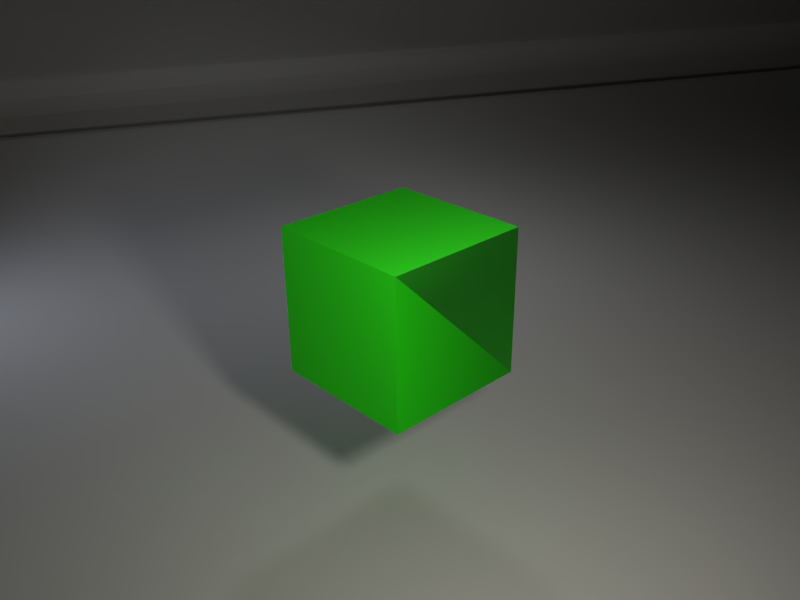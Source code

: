 # Source: BSDFWoodFloor.blend  (saved by Blender 2.79.0; exported with 4.5.12 LTS)
import bpy
from mathutils import Matrix  # noqa: F401  (used for matrix-valued properties, if any)

bpy.ops.wm.read_factory_settings(use_empty=True)
scene = bpy.context.scene
scene.name = 'Scene'

# ---- collections
col_collection_1 = bpy.data.collections.new('Collection 1'); scene.collection.children.link(col_collection_1)

# ---- images (referenced by path relative to the original .blend; pixels are not part of the script)
import os
ASSET_DIR = os.environ.get("B2B_ASSET_DIR", "")  # directory of the original .blend (textures are referenced by path, not embedded)
HERE = os.path.dirname(os.path.abspath(__file__))  # packed textures are extracted next to this script under _unpacked/

def load_image(name, relpath, width, height, colorspace="sRGB"):
    """Load a texture the original file referenced (path relative to the .blend, or extracted next to this script)."""
    p = next((c for c in (os.path.join(HERE, relpath), os.path.join(ASSET_DIR, relpath)) if relpath and os.path.exists(c)), "")
    if p:
        img = bpy.data.images.load(p, check_existing=True)
        img.name = name
    else:  # same state as the original file: an image datablock whose file is absent (Cycles renders it pink)
        img = bpy.data.images.new(name, width, height)
        img.source = "FILE"
        img.filepath = "//" + (relpath or name)
    img.colorspace_settings.name = colorspace
    return img
img_woodflooring044_nrm_3k_jpg_001 = load_image('WoodFlooring044_NRM_3K.jpg.001', 'textures/WoodFlooring044/3K/WoodFlooring044_NRM_3K.jpg', 1024, 1024, 'Non-Color')
img_woodflooring044_gloss_3k_jpg_001 = load_image('WoodFlooring044_GLOSS_3K.jpg.001', 'textures/WoodFlooring044/3K/WoodFlooring044_GLOSS_3K.jpg', 1024, 1024, 'Non-Color')
img_woodflooring044_col_3k_grayscale_jpeg = load_image('WoodFlooring044_COL_3K_grayscale.jpeg', 'textures/WoodFlooring044/3K/WoodFlooring044_COL_3K_grayscale.jpeg', 1024, 1024, 'sRGB')

# ---- materials (node trees are filled in below, after node groups)
mat_material_001 = bpy.data.materials.new('Material.001')
mat_material_001.alpha_threshold = 0.0
mat_material_001.roughness = 0.5

# ---- node groups
ng_bsdfwoodfloor = bpy.data.node_groups.new('BSDFWoodFloor', 'ShaderNodeTree')
_s = ng_bsdfwoodfloor.interface.new_socket(name='BSDF', in_out='OUTPUT', socket_type='NodeSocketShader')
_s = ng_bsdfwoodfloor.interface.new_socket(name='Color', in_out='INPUT', socket_type='NodeSocketColor')
_s.default_value = (0.5, 0.5, 0.5, 1.0)
_N = ng_bsdfwoodfloor.nodes; _L = ng_bsdfwoodfloor.links
n0 = _N.new('ShaderNodeBsdfPrincipled'); n0.name = 'Principled BSDF'; n0.location = (259, 28)
n0.width = 150
n0.subsurface_method = 'BURLEY'
n0.inputs[3].default_value = 1.45
n0.inputs[9].default_value = (1.0, 1.0, 1.0)
n1 = _N.new('ShaderNodeTexImage'); n1.name = 'Image Texture.001'; n1.location = (-214, -276)
n1.width = 140
n1.image = img_woodflooring044_nrm_3k_jpg_001
n2 = _N.new('ShaderNodeNormalMap'); n2.name = 'Normal Map'; n2.location = (6, -340)
n3 = _N.new('ShaderNodeInvert'); n3.name = 'Invert'; n3.location = (19, -102)
n4 = _N.new('ShaderNodeMix'); n4.name = 'Mix'; n4.location = (56, 195)
n4.data_type = 'RGBA'
n4.blend_type = 'COLOR'
n4.inputs[0].default_value = 1.0
n5 = _N.new('NodeGroupInput'); n5.name = 'Group Input'; n5.location = (-436, 0)
n6 = _N.new('NodeGroupOutput'); n6.name = 'Group Output'; n6.location = (459, 0)
n7 = _N.new('ShaderNodeTexImage'); n7.name = 'Image Texture.002'; n7.location = (-210, -2)
n7.width = 140
n7.image = img_woodflooring044_gloss_3k_jpg_001
n8 = _N.new('ShaderNodeTexImage'); n8.name = 'Image Texture'; n8.location = (-391, 336)
n8.width = 144
n8.image = img_woodflooring044_col_3k_grayscale_jpeg
n9 = _N.new('ShaderNodeBrightContrast'); n9.name = 'Bright/Contrast'; n9.location = (-164, 226)
n9.inputs[1].default_value = 0.2
_L.new(n1.outputs[0], n2.inputs[1])
_L.new(n2.outputs[0], n0.inputs[5])
_L.new(n7.outputs[0], n3.inputs[1])
_L.new(n3.outputs[0], n0.inputs[2])
_L.new(n8.outputs[0], n9.inputs[0])
_L.new(n4.outputs[2], n0.inputs[0])
_L.new(n0.outputs[0], n6.inputs[0])
_L.new(n5.outputs[0], n4.inputs[7])
_L.new(n9.outputs[0], n4.inputs[6])
n6.is_active_output = True

# ---- material node trees
mat_material_001.use_nodes = True; mat_material_001.node_tree.nodes.clear()
_N = mat_material_001.node_tree.nodes; _L = mat_material_001.node_tree.links
n0 = _N.new('ShaderNodeOutputMaterial'); n0.name = 'Material Output'; n0.location = (316, 233)
n1 = _N.new('ShaderNodeRGB'); n1.name = 'RGB'; n1.location = (-288, 261)
n1.outputs[0].default_value = (0.007885, 0.5, 0.0, 1.0)
n2 = _N.new('ShaderNodeGroup'); n2.name = 'Group'; n2.location = (55, 250)
n2.node_tree = ng_bsdfwoodfloor
_L.new(n2.outputs[0], n0.inputs[0])
_L.new(n1.outputs[0], n2.inputs[0])
n0.is_active_output = True

# ---- world
world_world = bpy.data.worlds.new('World'); scene.world = world_world
world_world.use_nodes = True; world_world.node_tree.nodes.clear()
_N = world_world.node_tree.nodes; _L = world_world.node_tree.links
n0 = _N.new('ShaderNodeOutputWorld'); n0.name = 'World Output'; n0.location = (300, 300)
n1 = _N.new('ShaderNodeBackground'); n1.name = 'Background'; n1.location = (10, 300)
n1.inputs[0].default_value = (0.05088, 0.05088, 0.05088, 1.0)
n1.inputs[1].default_value = 0.0
_L.new(n1.outputs[0], n0.inputs[0])
n0.is_active_output = True
world_world.color = (0.05088, 0.05088, 0.05088)
world_world.use_sun_shadow = False
world_world.sun_shadow_jitter_overblur = 0.0
world_world.cycles.sampling_method = 'MANUAL'

# ---- cameras
cam_camera = bpy.data.cameras.new('Camera')
cam_camera.clip_end = 100.0
cam_camera.lens = 35.0
cam_camera.sensor_width = 32.0
cam_camera.sensor_height = 18.0
cam_camera.ortho_scale = 7.314
cam_camera.dof.focus_distance = 0.0

# ---- lights
light_area_003 = bpy.data.lights.new('Area.003', 'AREA')
light_area_003.transmission_factor = 0.0
light_area_003.energy = 39.27
light_area_003.shadow_buffer_clip_start = 0.5
light_area_003.shadow_soft_size = 1.0
light_area_003.shadow_maximum_resolution = 0.006
light_area_003.use_absolute_resolution = True
light_area_003.size = 1.0
light_area_003.size_y = 0.1
light_area_001 = bpy.data.lights.new('Area.001', 'AREA')
light_area_001.color = (0.7617, 0.8177, 1.0)
light_area_001.transmission_factor = 0.0
light_area_001.energy = 23.56
light_area_001.shadow_buffer_clip_start = 0.5
light_area_001.shadow_soft_size = 0.5
light_area_001.shadow_maximum_resolution = 0.006
light_area_001.use_absolute_resolution = True
light_area_001.size = 0.5
light_area_001.size_y = 0.1
light_area = bpy.data.lights.new('Area', 'AREA')
light_area.color = (1.0, 0.9323, 0.8167)
light_area.transmission_factor = 0.0
light_area.energy = 78.54
light_area.shadow_buffer_clip_start = 0.5
light_area.shadow_soft_size = 0.5
light_area.shadow_maximum_resolution = 0.006
light_area.use_absolute_resolution = True
light_area.size = 0.5
light_area.size_y = 0.1

# ---- meshes
me_cube = bpy.data.meshes.new('Cube')
me_cube.from_pydata([(-1.0, -1.0, -1.0), (-1.0, -1.0, 1.0), (-1.0, 1.0, -1.0), (-1.0, 1.0, 1.0), (1.0, -1.0, -1.0), (1.0, -1.0, 1.0), (1.0, 1.0, -1.0), (1.0, 1.0, 1.0)], [], [(0, 1, 3, 2), (2, 3, 7, 6), (6, 7, 5, 4), (4, 5, 1, 0), (2, 6, 4, 0), (7, 3, 1, 5)])
_uv = me_cube.uv_layers.new(name='UVMap')
_uv.uv.foreach_set('vector', [0.4448, 0.4565, 0.4825, 0.4993, 0.05647, 0.9104, 9.54e-05, 9.54e-05, 0.0, 0.0, 0.0, 0.0, 0.0, 0.0, 0.0, 0.0, 0.9999, 9.552e-05, 0.9155, 0.9104, 0.5372, 0.4649, 0.5057, 0.403, 0.5057, 0.403, 0.5372, 0.4649, 0.4825, 0.4993, 0.4448, 0.4565, 9.54e-05, 9.54e-05, 0.9999, 9.552e-05, 0.5057, 0.403, 0.4448, 0.4565, 0.9155, 0.9104, 0.05647, 0.9104, 0.4825, 0.4993, 0.5372, 0.4649])
me_cube.materials.append(mat_material_001)
me_cube.use_remesh_preserve_volume = False
me_cube.use_remesh_preserve_attributes = False
me_cube.use_mirror_vertex_groups = False
me_cube.update()
me_mesh_001 = bpy.data.meshes.new('Mesh.001')
me_mesh_001.from_pydata([(-23.56, 0.0, 0.0), (-21.64, 0.0, 4.757e-06), (-19.84, 0.0, 7.612e-05), (-18.15, 0.0, 0.0003854), (-16.55, 0.0, 0.001218), (-15.06, 0.0, 0.002973), (-13.65, 0.0, 0.006166), (-12.34, 0.0, 0.01142), (-11.11, 0.0, 0.01949), (-9.961, 0.0, 0.03121), (-8.889, 0.0, 0.04757), (-7.891, 0.0, 0.06965), (-6.963, 0.0, 0.09865), (-6.1, 0.0, 0.1359), (-5.3, 0.0, 0.1828), (-4.559, 0.0, 0.2408), (-3.873, 0.0, 0.3118), (-3.24, 0.0, 0.3973), (-2.656, 0.0, 0.4994), (-2.119, 0.0, 0.62), (-1.624, 0.0, 0.7612), (-1.17, 0.0, 0.9252), (-0.7532, 0.0, 1.114), (-0.3709, 0.0, 1.331), (-0.02051, 0.0, 1.578), (0.3005, 0.0, 1.858), (0.5946, 0.0, 2.174), (0.8643, 0.0, 2.528), (1.112, 0.0, 2.924), (1.34, 0.0, 3.365), (1.55, 0.0, 3.854), (1.744, 0.0, 4.394), (1.924, 0.0, 4.989), (2.093, 0.0, 5.642), (2.252, 0.0, 6.358), (2.403, 0.0, 7.139), (2.547, 0.0, 7.991), (2.686, 0.0, 8.916), (2.821, 0.0, 9.92), (2.955, 0.0, 11.01), (3.087, 0.0, 12.18), (3.22, 0.0, 13.44), (3.354, 0.0, 14.8), (3.491, 0.0, 16.26), (3.631, 0.0, 17.83), (3.776, 0.0, 19.51), (3.926, 0.0, 21.3), (4.081, 0.0, 23.21), (-23.56, -56.48, 0.0), (-21.64, -56.48, 4.757e-06), (-19.84, -56.48, 7.612e-05), (-18.15, -56.48, 0.0003854), (-16.55, -56.48, 0.001218), (-15.06, -56.48, 0.002973), (-13.65, -56.48, 0.006166), (-12.34, -56.48, 0.01142), (-11.11, -56.48, 0.01949), (-9.961, -56.48, 0.03121), (-8.889, -56.48, 0.04757), (-7.891, -56.48, 0.06965), (-6.963, -56.48, 0.09865), (-6.1, -56.48, 0.1359), (-5.3, -56.48, 0.1828), (-4.559, -56.48, 0.2408), (-3.873, -56.48, 0.3118), (-3.24, -56.48, 0.3973), (-2.656, -56.48, 0.4994), (-2.119, -56.48, 0.62), (-1.624, -56.48, 0.7612), (-1.17, -56.48, 0.9252), (-0.7532, -56.48, 1.114), (-0.3709, -56.48, 1.331), (4.518, -33.38, -5.006), (0.3005, -56.48, 1.858), (0.5946, -56.48, 2.174), (0.8643, -56.48, 2.528), (1.112, -56.48, 2.924), (1.34, -56.48, 3.365), (1.55, -56.48, 3.854), (1.744, -56.48, 4.394), (1.924, -56.48, 4.989), (2.093, -56.48, 5.642), (2.252, -56.48, 6.358), (2.403, -56.48, 7.139), (2.547, -56.48, 7.991), (2.686, -56.48, 8.916), (2.821, -56.48, 9.92), (2.955, -56.48, 11.01), (3.087, -56.48, 12.18), (3.22, -56.48, 13.44), (3.354, -56.48, 14.8), (3.491, -56.48, 16.26), (3.631, -56.48, 17.83), (3.776, -56.48, 19.51), (3.926, -56.48, 21.3), (4.081, -56.48, 23.21)], [], [(8, 9, 57, 56), (35, 36, 84, 83), (22, 23, 71, 70), (9, 10, 58, 57), (36, 37, 85, 84), (23, 24, 72, 71), (10, 11, 59, 58), (37, 38, 86, 85), (24, 25, 73, 72), (11, 12, 60, 59), (38, 39, 87, 86), (25, 26, 74, 73), (12, 13, 61, 60), (39, 40, 88, 87), (26, 27, 75, 74), (13, 14, 62, 61), (40, 41, 89, 88), (0, 1, 49, 48), (27, 28, 76, 75), (14, 15, 63, 62), (41, 42, 90, 89), (1, 2, 50, 49), (28, 29, 77, 76), (15, 16, 64, 63), (42, 43, 91, 90), (2, 3, 51, 50), (29, 30, 78, 77), (16, 17, 65, 64), (43, 44, 92, 91), (3, 4, 52, 51), (30, 31, 79, 78), (17, 18, 66, 65), (44, 45, 93, 92), (4, 5, 53, 52), (31, 32, 80, 79), (18, 19, 67, 66), (45, 46, 94, 93), (5, 6, 54, 53), (32, 33, 81, 80), (19, 20, 68, 67), (46, 47, 95, 94), (6, 7, 55, 54), (33, 34, 82, 81), (20, 21, 69, 68), (7, 8, 56, 55), (34, 35, 83, 82), (21, 22, 70, 69)])
me_mesh_001.use_remesh_preserve_volume = False
me_mesh_001.use_remesh_preserve_attributes = False
me_mesh_001.use_mirror_vertex_groups = False
me_mesh_001.update()

# ---- objects
ob_cube = bpy.data.objects.new('Cube', me_cube)
ob_ground = bpy.data.objects.new('Ground', me_mesh_001)
ob_empty = bpy.data.objects.new('Empty', None)
ob_lamp_back = bpy.data.objects.new('Lamp_Back', light_area_003)
ob_lamp_fill = bpy.data.objects.new('Lamp_Fill', light_area_001)
ob_lamp_key = bpy.data.objects.new('Lamp_Key', light_area)
ob_camera = bpy.data.objects.new('Camera', cam_camera)

# ---- transforms, parenting, visibility, modifiers, constraints
ob_cube.location = (2.586, -1.15, 2.086)
ob_cube.scale = (0.7715, 0.7715, 0.7715)
ob_cube.lineart.crease_threshold = 0.0
ob_ground.location = (-18.18, -18.0, 0.0)
ob_ground.rotation_euler = (0.0, -0.0, 2.698)
ob_ground.lineart.crease_threshold = 0.0
_m = ob_ground.modifiers.new('Subsurf', 'SUBSURF')
_m.uv_smooth = 'PRESERVE_CORNERS'
_m.quality = 2
_m.levels = 2
_m.show_only_control_edges = False
ob_empty.location = (0.0, 0.0, 0.0)
ob_empty.empty_image_offset = (0.0, 0.0)
ob_empty.lineart.crease_threshold = 0.0
ob_lamp_back.location = (-1.169, 2.646, 5.816)
ob_lamp_back.lineart.crease_threshold = 0.0
_c = ob_lamp_back.constraints.new('TRACK_TO'); _c.name = 'Track To'
_c.target = ob_empty
ob_lamp_fill.location = (-4.671, -4.014, 3.011)
ob_lamp_fill.lineart.crease_threshold = 0.0
_c = ob_lamp_fill.constraints.new('TRACK_TO'); _c.name = 'Track To'
_c.target = ob_empty
ob_lamp_key.location = (6.447, -2.905, 4.258)
ob_lamp_key.lineart.crease_threshold = 0.0
_c = ob_lamp_key.constraints.new('TRACK_TO'); _c.name = 'Track To'
_c.target = ob_empty
ob_camera.location = (8.064, -6.262, 5.835)
ob_camera.rotation_euler = (1.109, 0.01082, 0.8149)
ob_camera.lock_rotations_4d = False
ob_camera.empty_display_type = 'ARROWS'
ob_camera.color = (0.0, 0.0, 0.0, 0.0)
ob_camera.display_type = 'WIRE'
ob_camera.lineart.crease_threshold = 0.0

# ---- collection membership
col_collection_1.objects.link(ob_cube)
col_collection_1.objects.link(ob_ground)
col_collection_1.objects.link(ob_empty)
col_collection_1.objects.link(ob_lamp_back)
col_collection_1.objects.link(ob_lamp_fill)
col_collection_1.objects.link(ob_lamp_key)
col_collection_1.objects.link(ob_camera)

# ---- scene / render settings (as saved in the file)
scene.camera = ob_camera
scene.frame_start = 1; scene.frame_end = 250; scene.frame_set(1)
scene.render.engine = 'CYCLES'
scene.render.resolution_x = 320
scene.render.resolution_y = 240
scene.render.resolution_percentage = 50
scene.render.dither_intensity = 0.0
scene.cycles.use_denoising = False
scene.cycles.samples = 128
scene.cycles.sampling_pattern = 'TABULATED_SOBOL'
scene.cycles.light_sampling_threshold = 0.0
scene.cycles.use_adaptive_sampling = False
scene.cycles.use_light_tree = False
scene.cycles.blur_glossy = 0.0
scene.cycles.sample_clamp_indirect = 0.0
scene.view_settings.view_transform = 'Standard'
bpy.context.view_layer.update()
